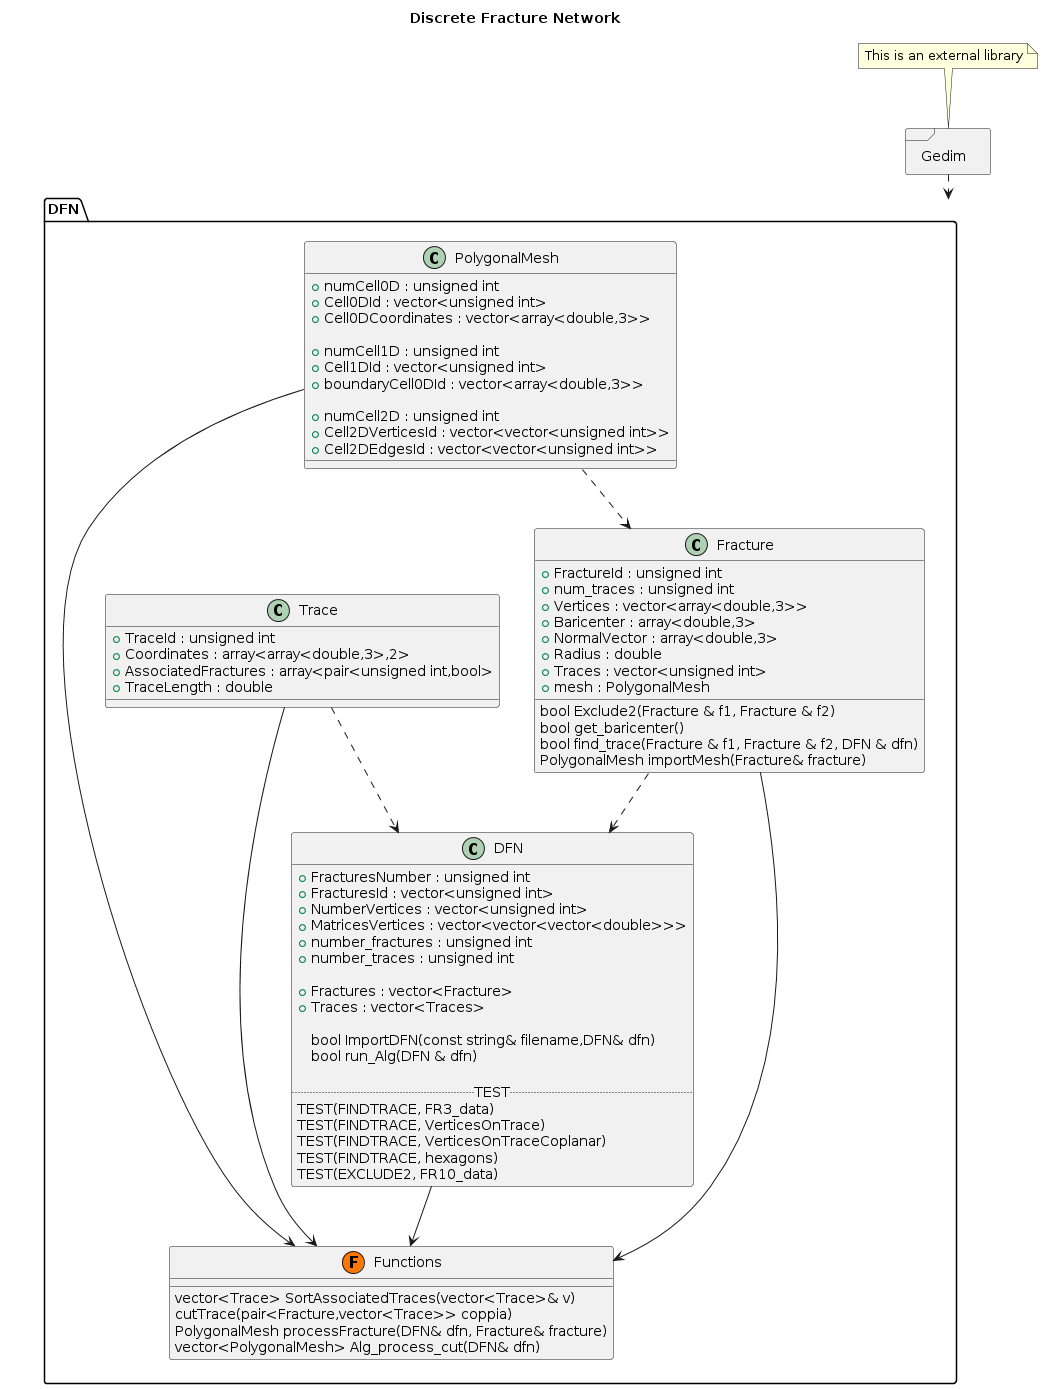

The diagram above was rendered by PlantUML. Its source (embedded in the PNG):
@startuml
title Discrete Fracture Network

package DFN <<Folder>>
{

class Fracture{
+FractureId : unsigned int
+num_traces : unsigned int
+Vertices : vector<array<double,3>>
+Baricenter : array<double,3>
+NormalVector : array<double,3>
+Radius : double
+Traces : vector<unsigned int>
+ mesh : PolygonalMesh
bool Exclude2(Fracture & f1, Fracture & f2)
bool get_baricenter() 
bool find_trace(Fracture & f1, Fracture & f2, DFN & dfn)
PolygonalMesh importMesh(Fracture& fracture) 
}

class Trace{
+TraceId : unsigned int
+Coordinates : array<array<double,3>,2>
+AssociatedFractures : array<pair<unsigned int,bool>
+TraceLength : double
}

class PolygonalMesh{
+numCell0D : unsigned int
+Cell0DId : vector<unsigned int>
+Cell0DCoordinates : vector<array<double,3>>

+numCell1D : unsigned int
+Cell1DId : vector<unsigned int>
+boundaryCell0DId : vector<array<double,3>>

+numCell2D : unsigned int
+Cell2DVerticesId : vector<vector<unsigned int>>
+Cell2DEdgesId : vector<vector<unsigned int>>
}

class DFN{
+FracturesNumber : unsigned int
+FracturesId : vector<unsigned int>
+NumberVertices : vector<unsigned int>
+MatricesVertices : vector<vector<vector<double>>>
+number_fractures : unsigned int
+number_traces : unsigned int

+Fractures : vector<Fracture>
+Traces : vector<Traces>

bool ImportDFN(const string& filename,DFN& dfn)
bool run_Alg(DFN & dfn)

.. TEST ..
TEST(FINDTRACE, FR3_data)
TEST(FINDTRACE, VerticesOnTrace)
TEST(FINDTRACE, VerticesOnTraceCoplanar)
TEST(FINDTRACE, hexagons)
TEST(EXCLUDE2, FR10_data)
}

class Functions<<(F, #FF7700) >>{
vector<Trace> SortAssociatedTraces(vector<Trace>& v)
cutTrace(pair<Fracture,vector<Trace>> coppia)
PolygonalMesh processFracture(DFN& dfn, Fracture& fracture)
vector<PolygonalMesh> Alg_process_cut(DFN& dfn)

}

PolygonalMesh ..> Fracture
Fracture ..> DFN
Trace ..> DFN
PolygonalMesh --> Functions
Trace --> Functions
Fracture --> Functions
DFN --> Functions

}

package Gedim <<Frame>>
{

}

Gedim ..> DFN
note "This is an external library" as GedimNote
GedimNote .. Gedim
@enduml